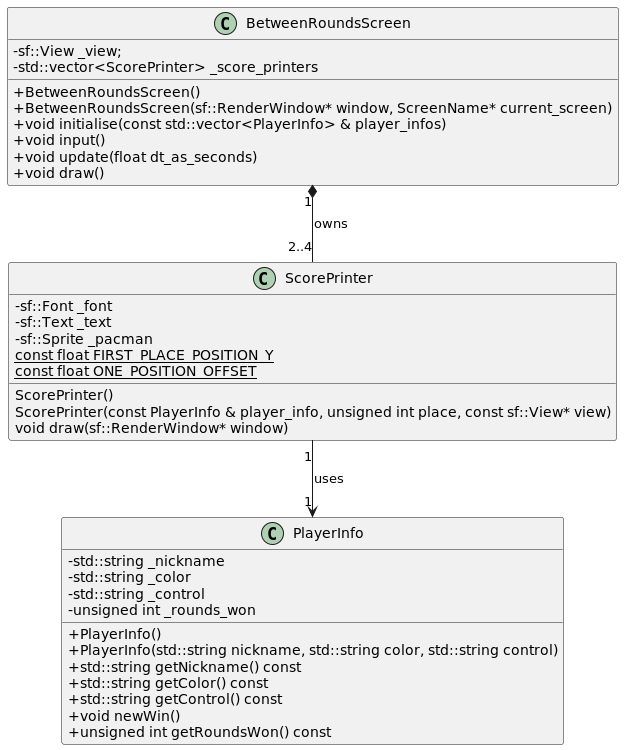

The diagram above was rendered by PlantUML. Its source (embedded in the PNG):
@startuml
skinparam classAttributeIconSize 0

class BetweenRoundsScreen {
    -sf::View _view;
    -std::vector<ScorePrinter> _score_printers

    +BetweenRoundsScreen()
    +BetweenRoundsScreen(sf::RenderWindow* window, ScreenName* current_screen)
    +void initialise(const std::vector<PlayerInfo> & player_infos)
    +void input()
    +void update(float dt_as_seconds)
    +void draw()
}

BetweenRoundsScreen "1" *-- "2..4" ScorePrinter : owns

class ScorePrinter {
    -sf::Font _font
    -sf::Text _text
    -sf::Sprite _pacman
    {static} const float FIRST_PLACE_POSITION_Y
    {static} const float ONE_POSITION_OFFSET

    ScorePrinter()
    ScorePrinter(const PlayerInfo & player_info, unsigned int place, const sf::View* view)
    void draw(sf::RenderWindow* window)
}

ScorePrinter "1" --> "1" PlayerInfo : uses

class PlayerInfo {
    -std::string _nickname
    -std::string _color
    -std::string _control
    -unsigned int _rounds_won

    +PlayerInfo()
    +PlayerInfo(std::string nickname, std::string color, std::string control)
    +std::string getNickname() const
    +std::string getColor() const
    +std::string getControl() const
    +void newWin()
    +unsigned int getRoundsWon() const
}

@enduml